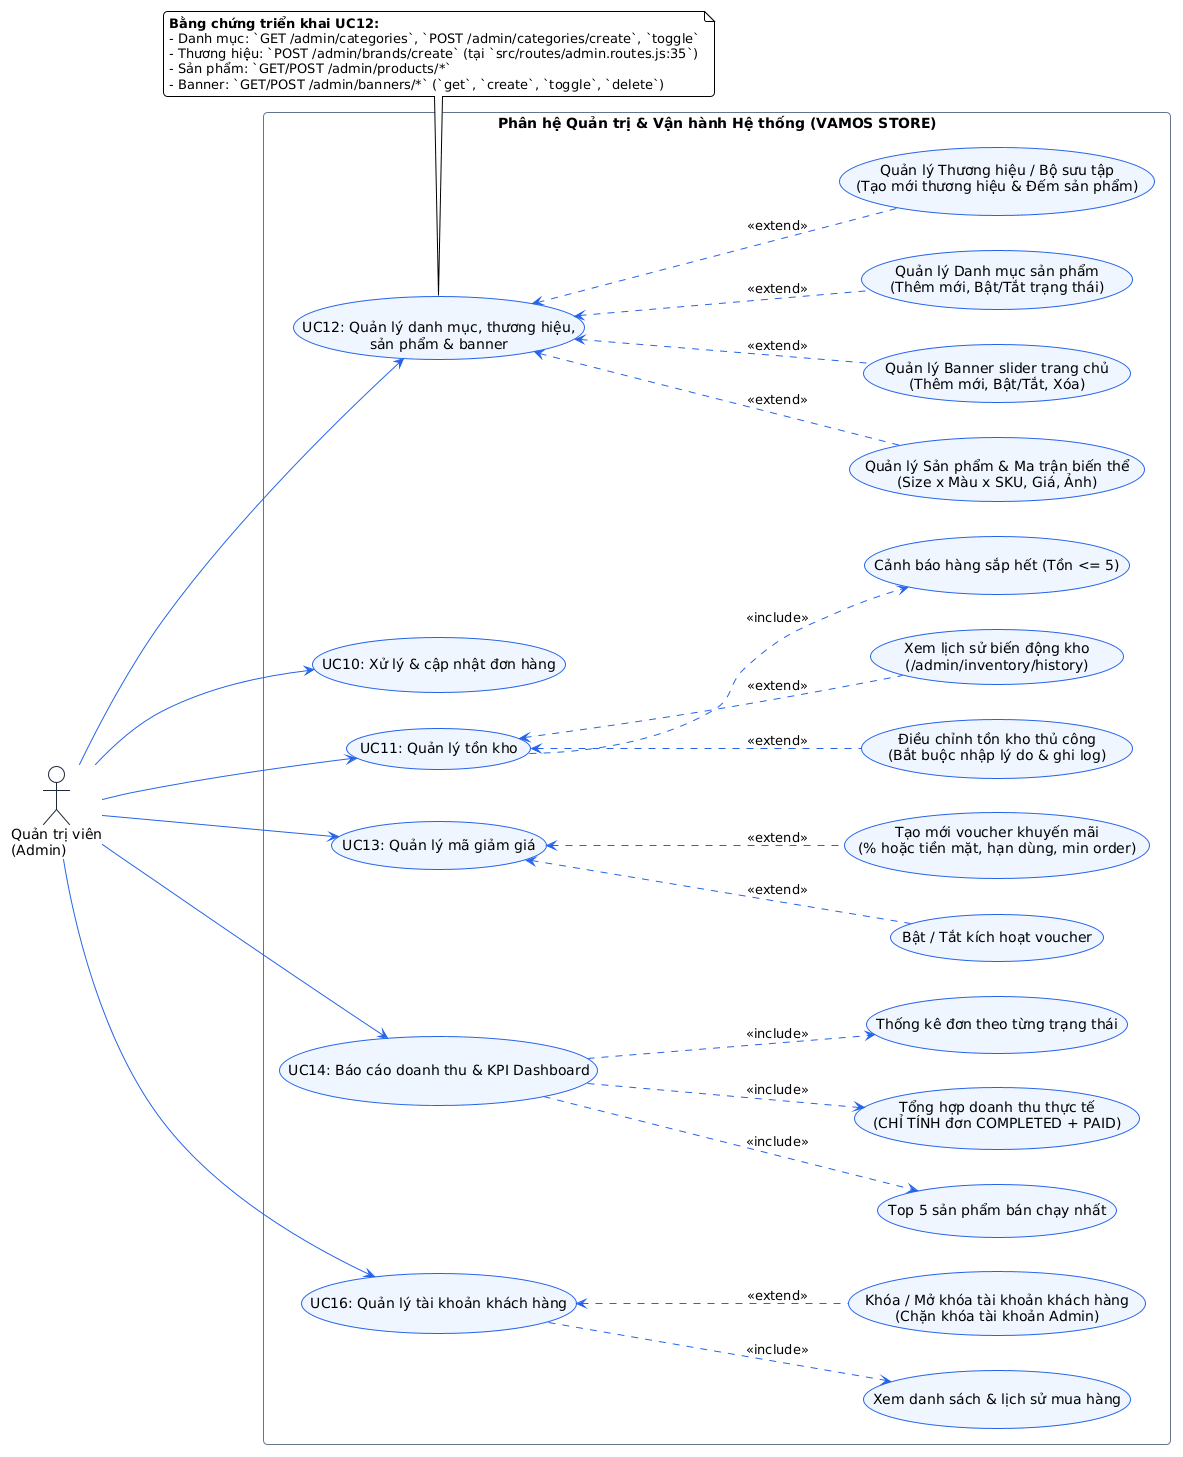

The diagram above was rendered by PlantUML. Its source (embedded in the PNG):
@startuml
!theme plain
skinparam defaultFontName Arial
skinparam shadowing false
skinparam roundcorner 8
skinparam ArrowColor #2563EB
skinparam ActorBorderColor #1E293B
skinparam ActorBackgroundColor #F8FAFC
skinparam UsecaseBorderColor #2563EB
skinparam UsecaseBackgroundColor #EFF6FF
skinparam RectangleBorderColor #64748B
skinparam RectangleBackgroundColor #FFFFFF

left to right direction

actor "Quản trị viên\n(Admin)" as Admin

rectangle "Phân hệ Quản trị & Vận hành Hệ thống (VAMOS STORE)" {

  usecase "UC10: Xử lý & cập nhật đơn hàng" as UC10

  usecase "UC11: Quản lý tồn kho" as UC11
  usecase "Cảnh báo hàng sắp hết (Tồn <= 5)" as LowStockAlert
  usecase "Điều chỉnh tồn kho thủ công\n(Bắt buộc nhập lý do & ghi log)" as AdjustStock
  usecase "Xem lịch sử biến động kho\n(/admin/inventory/history)" as ViewInventoryHistory

  usecase "UC12: Quản lý danh mục, thương hiệu,\nsản phẩm & banner" as UC12
  usecase "Quản lý Danh mục sản phẩm\n(Thêm mới, Bật/Tắt trạng thái)" as ManageCategory
  usecase "Quản lý Thương hiệu / Bộ sưu tập\n(Tạo mới thương hiệu & Đếm sản phẩm)" as ManageBrand
  usecase "Quản lý Sản phẩm & Ma trận biến thể\n(Size x Màu x SKU, Giá, Ảnh)" as ManageProductVariant
  usecase "Quản lý Banner slider trang chủ\n(Thêm mới, Bật/Tắt, Xóa)" as ManageBanners

  usecase "UC13: Quản lý mã giảm giá" as UC13
  usecase "Tạo mới voucher khuyến mãi\n(% hoặc tiền mặt, hạn dùng, min order)" as CreateVoucher
  usecase "Bật / Tắt kích hoạt voucher" as ToggleVoucher

  usecase "UC14: Báo cáo doanh thu & KPI Dashboard" as UC14
  usecase "Tổng hợp doanh thu thực tế\n(CHỈ TÍNH đơn COMPLETED + PAID)" as CalcRevenue
  usecase "Thống kê đơn theo từng trạng thái" as StatsOrderStatus
  usecase "Top 5 sản phẩm bán chạy nhất" as TopSellingProducts

  usecase "UC16: Quản lý tài khoản khách hàng" as UC16
  usecase "Xem danh sách & lịch sử mua hàng" as ViewCustomerList
  usecase "Khóa / Mở khóa tài khoản khách hàng\n(Chặn khóa tài khoản Admin)" as ToggleCustomerLock

  ' Quan hệ UC11
  UC11 ..> LowStockAlert : <<include>>
  UC11 <.. AdjustStock : <<extend>>
  UC11 <.. ViewInventoryHistory : <<extend>>

  ' Quan hệ UC12
  UC12 <.. ManageCategory : <<extend>>
  UC12 <.. ManageBrand : <<extend>>
  UC12 <.. ManageProductVariant : <<extend>>
  UC12 <.. ManageBanners : <<extend>>

  ' Quan hệ UC13
  UC13 <.. CreateVoucher : <<extend>>
  UC13 <.. ToggleVoucher : <<extend>>

  ' Quan hệ UC14
  UC14 ..> CalcRevenue : <<include>>
  UC14 ..> StatsOrderStatus : <<include>>
  UC14 ..> TopSellingProducts : <<include>>

  ' Quan hệ UC16
  UC16 ..> ViewCustomerList : <<include>>
  UC16 <.. ToggleCustomerLock : <<extend>>
}

Admin --> UC10
Admin --> UC11
Admin --> UC12
Admin --> UC13
Admin --> UC14
Admin --> UC16

note bottom of UC12
  **Bằng chứng triển khai UC12:**
  - Danh mục: `GET /admin/categories`, `POST /admin/categories/create`, `toggle`
  - Thương hiệu: `POST /admin/brands/create` (tại `src/routes/admin.routes.js:35`)
  - Sản phẩm: `GET/POST /admin/products/*`
  - Banner: `GET/POST /admin/banners/*` (`get`, `create`, `toggle`, `delete`)
end note
@enduml